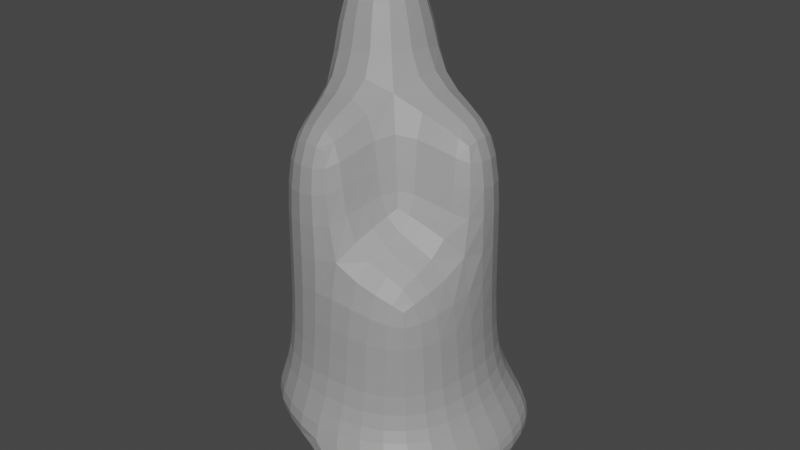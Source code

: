 # Source: rock2.blend  (saved by Blender 3.3.6; exported with 4.5.12 LTS)
import bpy
from mathutils import Matrix  # noqa: F401  (used for matrix-valued properties, if any)

bpy.ops.wm.read_factory_settings(use_empty=True)
scene = bpy.context.scene
scene.name = 'Scene'

# ---- collections
col_collection = bpy.data.collections.new('Collection'); scene.collection.children.link(col_collection)

# ---- materials (node trees are filled in below, after node groups)
mat_rock = bpy.data.materials.new('Rock')
mat_rock.use_transparent_shadow = False

# ---- material node trees
mat_rock.use_nodes = True; mat_rock.node_tree.nodes.clear()
_N = mat_rock.node_tree.nodes; _L = mat_rock.node_tree.links
n0 = _N.new('ShaderNodeBsdfPrincipled'); n0.name = 'Principled BSDF'; n0.location = (10, 300)
n0.distribution = 'GGX'
n0.subsurface_method = 'RANDOM_WALK_SKIN'
n0.inputs[0].default_value = (0.3108, 0.3108, 0.3108, 1.0)
n0.inputs[3].default_value = 1.45
n0.inputs[27].default_value = (0.0, 0.0, 0.0, 1.0)
n0.inputs[28].default_value = 1.0
n1 = _N.new('ShaderNodeOutputMaterial'); n1.name = 'Material Output'; n1.location = (300, 300)
_L.new(n0.outputs[0], n1.inputs[0])
n1.is_active_output = True

# ---- world
world_world = bpy.data.worlds.new('World'); scene.world = world_world
world_world.use_nodes = True; world_world.node_tree.nodes.clear()
_N = world_world.node_tree.nodes; _L = world_world.node_tree.links
n0 = _N.new('ShaderNodeOutputWorld'); n0.name = 'World Output'; n0.location = (300, 300)
n1 = _N.new('ShaderNodeBackground'); n1.name = 'Background'; n1.location = (10, 300)
n1.inputs[0].default_value = (0.05088, 0.05088, 0.05088, 1.0)
_L.new(n1.outputs[0], n0.inputs[0])
n0.is_active_output = True
world_world.color = (0.05088, 0.05088, 0.05088)
world_world.use_sun_shadow = False
world_world.sun_shadow_jitter_overblur = 0.0

# ---- meshes
me_plane_003 = bpy.data.meshes.new('Plane.003')
me_plane_003.from_pydata([(-0.5, -0.5, 0.2122), (0.5, -0.5, 0.2122), (-0.5, 0.5, 0.2122), (0.5, 0.5, 0.2122), (-0.5, -0.5, 0.6365), (0.5, -0.5, 0.6365), (-0.5, 0.5, 0.6365), (0.5, 0.5, 0.6365), (-0.6096, 1.863e-09, 0.1657), (4.657e-09, -0.6096, 0.1657), (0.6096, -2.794e-09, 0.1657), (-5.588e-09, 0.6096, 0.1657), (-0.6096, 9.313e-10, 0.683), (1.863e-09, -0.6096, 0.683), (0.6096, 0.0, 0.683), (-3.725e-09, 0.6096, 0.683), (0.6096, 0.6096, 0.4244), (0.6096, -0.6096, 0.4244), (-0.6096, -0.6096, 0.4244), (-0.6096, 0.6096, 0.4244), (-1.304e-08, 4.657e-09, 0.06811), (-0.5373, 0.5373, 2.212), (0.8395, 5.588e-09, 0.4244), (-0.8395, -5.588e-09, 0.4244), (0.0, 0.8395, 0.4244), (7.451e-09, -0.8395, 0.4244), (-0.5, 0.5, 1.436), (-0.6096, -2.034e-08, 1.482), (-0.5, -0.5, 1.436), (-1.176e-09, -0.6096, 1.482), (0.5, -0.5, 1.436), (0.6096, -2.127e-08, 1.482), (0.5, 0.5, 1.436), (-6.764e-09, 0.6096, 1.482), (1.618e-09, -3.431e-08, 1.58), (-0.6469, 0.03729, 2.259), (-0.5373, -0.4627, 2.212), (-0.03729, -0.5723, 2.259), (0.5723, 0.03729, 2.259), (0.4627, 0.5373, 2.212), (-0.03729, 0.6469, 2.259), (-0.03729, 0.03729, 2.356), (0.1438, -0.671, 0.01819), (0.6438, -0.5615, 0.06468), (0.7533, -0.06145, 0.01819), (0.6438, 0.4385, 0.06468), (0.7533, 0.5481, 0.2769), (0.7533, -0.671, 0.2769), (0.9833, -0.06145, 0.2769), (0.1438, -0.901, 0.2769), (-0.5796, 0.5796, 0.1171), (-0.6892, 0.0796, 0.07059), (-0.0796, 0.6892, 0.07059), (-0.6892, 0.6892, 0.3293), (-0.9191, 0.0796, 0.3293), (-0.0796, 0.9191, 0.3293), (-0.635, 0.635, 2.89), (-0.7446, 0.135, 2.937), (-0.135, 0.7446, 2.937), (-0.135, 0.135, 3.034)], [], [(0, 8, 20, 9), (8, 2, 11, 20), (20, 11, 3, 10), (9, 20, 10, 1), (13, 5, 30, 29), (14, 7, 32, 31), (15, 6, 26, 33), (6, 12, 27, 26), (25, 9, 42, 49), (22, 17, 47, 48), (22, 16, 7, 14), (17, 22, 14, 5), (23, 19, 53, 54), (8, 0, 18, 23), (23, 18, 4, 12), (19, 23, 12, 6), (3, 11, 24, 16), (19, 24, 55, 53), (24, 19, 6, 15), (16, 24, 15, 7), (0, 9, 25, 18), (1, 10, 44, 43), (25, 17, 5, 13), (18, 25, 13, 4), (34, 31, 38, 41), (29, 30, 31, 34), (26, 27, 35, 21), (28, 29, 37, 36), (12, 4, 28, 27), (7, 15, 33, 32), (5, 14, 31, 30), (4, 13, 29, 28), (36, 37, 41, 35), (41, 38, 39, 40), (41, 40, 58, 59), (33, 26, 21, 40), (31, 32, 39, 38), (27, 28, 36, 35), (29, 34, 41, 37), (32, 33, 40, 39), (43, 44, 48, 47), (44, 45, 46, 48), (42, 43, 47, 49), (16, 22, 48, 46), (10, 3, 45, 44), (3, 16, 46, 45), (9, 1, 43, 42), (17, 25, 49, 47), (50, 51, 54, 53), (52, 50, 53, 55), (2, 8, 51, 50), (24, 11, 52, 55), (11, 2, 50, 52), (8, 23, 54, 51), (57, 59, 58, 56), (21, 35, 57, 56), (35, 41, 59, 57), (40, 21, 56, 58)])
_uv = me_plane_003.uv_layers.new(name='UVMap')
_uv.uv.foreach_set('vector', [0.0, 0.0, 0.0, 0.5, 0.5, 0.5, 0.5, 0.0, 0.0, 0.5, 0.0, 1.0, 0.5, 1.0, 0.5, 0.5, 0.5, 0.5, 0.5, 1.0, 1.0, 1.0, 1.0, 0.5, 0.5, 0.0, 0.5, 0.5, 1.0, 0.5, 1.0, 0.0, 0.5, 0.1952, 0.75, 0.25, 0.75, 0.25, 0.5, 0.1952, 0.8048, 0.5, 0.75, 0.75, 0.75, 0.75, 0.8048, 0.5, 0.5, 0.8048, 0.25, 0.75, 0.25, 0.75, 0.5, 0.8048, 0.25, 0.75, 0.1952, 0.5, 0.1952, 0.5, 0.25, 0.75, 0.5, 0.05401, 0.5, 0.0, 0.5, 0.0, 0.5, 0.05401, 0.946, 0.5, 0.8329, 0.1671, 0.8329, 0.1671, 0.946, 0.5, 0.946, 0.5, 0.8329, 0.8329, 0.75, 0.75, 0.8048, 0.5, 0.8329, 0.1671, 0.946, 0.5, 0.8048, 0.5, 0.75, 0.25, 0.05401, 0.5, 0.1671, 0.8329, 0.1671, 0.8329, 0.05401, 0.5, 0.0, 0.5, 0.0, 0.0, 0.1671, 0.1671, 0.05401, 0.5, 0.05401, 0.5, 0.1671, 0.1671, 0.25, 0.25, 0.1952, 0.5, 0.1671, 0.8329, 0.05401, 0.5, 0.1952, 0.5, 0.25, 0.75, 1.0, 1.0, 0.5, 1.0, 0.5, 0.946, 0.8329, 0.8329, 0.1671, 0.8329, 0.5, 0.946, 0.5, 0.946, 0.1671, 0.8329, 0.5, 0.946, 0.1671, 0.8329, 0.25, 0.75, 0.5, 0.8048, 0.8329, 0.8329, 0.5, 0.946, 0.5, 0.8048, 0.75, 0.75, 0.0, 0.0, 0.5, 0.0, 0.5, 0.05401, 0.1671, 0.1671, 1.0, 0.0, 1.0, 0.5, 1.0, 0.5, 1.0, 0.0, 0.5, 0.05401, 0.8329, 0.1671, 0.75, 0.25, 0.5, 0.1952, 0.1671, 0.1671, 0.5, 0.05401, 0.5, 0.1952, 0.25, 0.25, 0.5, 0.5, 0.8048, 0.5, 0.8048, 0.5, 0.5, 0.5, 0.5, 0.1952, 0.75, 0.25, 0.8048, 0.5, 0.5, 0.5, 0.25, 0.75, 0.1952, 0.5, 0.1952, 0.5, 0.25, 0.75, 0.25, 0.25, 0.5, 0.1952, 0.5, 0.1952, 0.25, 0.25, 0.1952, 0.5, 0.25, 0.25, 0.25, 0.25, 0.1952, 0.5, 0.75, 0.75, 0.5, 0.8048, 0.5, 0.8048, 0.75, 0.75, 0.75, 0.25, 0.8048, 0.5, 0.8048, 0.5, 0.75, 0.25, 0.25, 0.25, 0.5, 0.1952, 0.5, 0.1952, 0.25, 0.25, 0.25, 0.25, 0.5, 0.1952, 0.5, 0.5, 0.1952, 0.5, 0.5, 0.5, 0.8048, 0.5, 0.75, 0.75, 0.5, 0.8048, 0.5, 0.5, 0.5, 0.8048, 0.5, 0.8048, 0.5, 0.5, 0.5, 0.8048, 0.25, 0.75, 0.25, 0.75, 0.5, 0.8048, 0.8048, 0.5, 0.75, 0.75, 0.75, 0.75, 0.8048, 0.5, 0.1952, 0.5, 0.25, 0.25, 0.25, 0.25, 0.1952, 0.5, 0.5, 0.1952, 0.5, 0.5, 0.5, 0.5, 0.5, 0.1952, 0.75, 0.75, 0.5, 0.8048, 0.5, 0.8048, 0.75, 0.75, 1.0, 0.0, 1.0, 0.5, 0.946, 0.5, 0.8329, 0.1671, 1.0, 0.5, 1.0, 1.0, 0.8329, 0.8329, 0.946, 0.5, 0.5, 0.0, 1.0, 0.0, 0.8329, 0.1671, 0.5, 0.05401, 0.8329, 0.8329, 0.946, 0.5, 0.946, 0.5, 0.8329, 0.8329, 1.0, 0.5, 1.0, 1.0, 1.0, 1.0, 1.0, 0.5, 1.0, 1.0, 0.8329, 0.8329, 0.8329, 0.8329, 1.0, 1.0, 0.5, 0.0, 1.0, 0.0, 1.0, 0.0, 0.5, 0.0, 0.8329, 0.1671, 0.5, 0.05401, 0.5, 0.05401, 0.8329, 0.1671, 0.0, 1.0, 0.0, 0.5, 0.05401, 0.5, 0.1671, 0.8329, 0.5, 1.0, 0.0, 1.0, 0.1671, 0.8329, 0.5, 0.946, 0.0, 1.0, 0.0, 0.5, 0.0, 0.5, 0.0, 1.0, 0.5, 0.946, 0.5, 1.0, 0.5, 1.0, 0.5, 0.946, 0.5, 1.0, 0.0, 1.0, 0.0, 1.0, 0.5, 1.0, 0.0, 0.5, 0.05401, 0.5, 0.05401, 0.5, 0.0, 0.5, 0.1952, 0.5, 0.5, 0.5, 0.5, 0.8048, 0.25, 0.75, 0.25, 0.75, 0.1952, 0.5, 0.1952, 0.5, 0.25, 0.75, 0.1952, 0.5, 0.5, 0.5, 0.5, 0.5, 0.1952, 0.5, 0.5, 0.8048, 0.25, 0.75, 0.25, 0.75, 0.5, 0.8048])
me_plane_003.materials.append(mat_rock)
me_plane_003.use_remesh_fix_poles = True
me_plane_003.use_remesh_preserve_attributes = False
me_plane_003.update()

# ---- objects
ob_tallrock = bpy.data.objects.new('TallRock', me_plane_003)

# ---- transforms, parenting, visibility, modifiers, constraints
ob_tallrock.location = (0.0, 0.0, -0.1421)
_m = ob_tallrock.modifiers.new('Subdivision', 'SUBSURF')

# ---- collection membership
col_collection.objects.link(ob_tallrock)

# ---- scene / render settings (as saved in the file)
scene.frame_start = 1; scene.frame_end = 250; scene.frame_set(1)
scene.render.engine = 'BLENDER_EEVEE_NEXT'
scene.cycles.sampling_pattern = 'TABULATED_SOBOL'
scene.cycles.use_light_tree = False
scene.view_settings.view_transform = 'Filmic'
bpy.context.view_layer.update()

# ---- added for rendering (the .blend has no active camera and no usable light): camera, sun
cam_auto = bpy.data.cameras.new('AutoCamera')
cam_auto.lens = 50.0
cam_auto.sensor_width = 36.0
cam_auto.clip_end = 1000.0
ob_auto_camera = bpy.data.objects.new('AutoCamera', cam_auto)
scene.collection.objects.link(ob_auto_camera)
ob_auto_camera.location = (3.7364, -4.43611, 4.34765)
ob_auto_camera.rotation_euler = (1.09748, -7.21219e-08, 0.694738)
scene.camera = ob_auto_camera
light_auto_sun = bpy.data.lights.new('AutoSun', 'SUN')
light_auto_sun.energy = 3.0
light_auto_sun.angle = 0.0523599
ob_auto_sun = bpy.data.objects.new('AutoSun', light_auto_sun)
scene.collection.objects.link(ob_auto_sun)
ob_auto_sun.rotation_euler = (0.872665, 0.174533, 0.523599)
bpy.context.view_layer.update()
